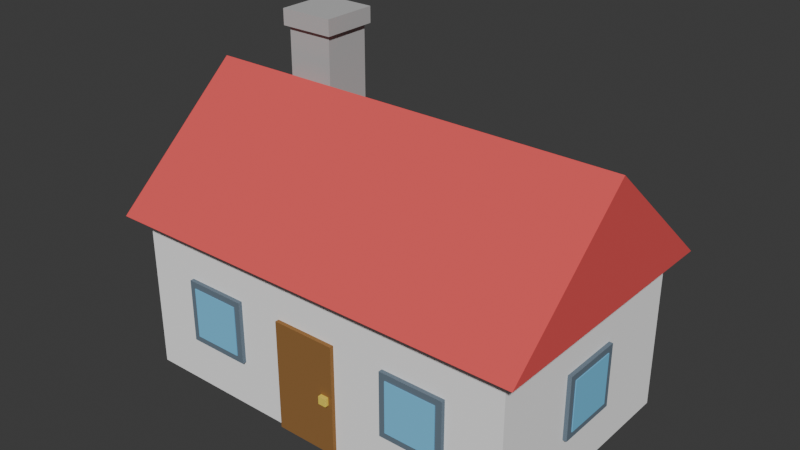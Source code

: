 # Source: Casa_1.blend  (saved by Blender 5.2.45; exported with 4.5.12 LTS)
import bpy
from mathutils import Matrix  # noqa: F401  (used for matrix-valued properties, if any)

bpy.ops.wm.read_factory_settings(use_empty=True)
scene = bpy.context.scene
scene.name = 'Scene'

# ---- collections
col_collection = bpy.data.collections.new('Collection'); scene.collection.children.link(col_collection)

# ---- materials (node trees are filled in below, after node groups)
mat_mat_paredes = bpy.data.materials.new('Mat_Paredes')
mat_mat_telhado = bpy.data.materials.new('Mat_Telhado')
mat_mat_chamine = bpy.data.materials.new('Mat_Chamine')
mat_mat_porta = bpy.data.materials.new('Mat_Porta')
mat_mat_macaneta = bpy.data.materials.new('Mat_Macaneta')
mat_mat_moldura = bpy.data.materials.new('Mat_Moldura')
mat_mat_vidro = bpy.data.materials.new('Mat_Vidro')

# ---- material node trees
mat_mat_paredes.use_nodes = True; mat_mat_paredes.node_tree.nodes.clear()
_N = mat_mat_paredes.node_tree.nodes; _L = mat_mat_paredes.node_tree.links
n0 = _N.new('ShaderNodeBsdfPrincipled'); n0.name = 'Principled BSDF'; n0.location = (-200, 100)
n0.inputs[0].default_value = (1.0, 1.0, 1.0, 1.0)
n0.inputs[2].default_value = 0.9
n0.inputs[10].default_value = 0.005
n0.inputs[13].default_value = 0.1
n1 = _N.new('ShaderNodeOutputMaterial'); n1.name = 'Material Output'; n1.location = (200, 100)
_L.new(n0.outputs[0], n1.inputs[0])
n1.is_active_output = True
mat_mat_telhado.use_nodes = True; mat_mat_telhado.node_tree.nodes.clear()
_N = mat_mat_telhado.node_tree.nodes; _L = mat_mat_telhado.node_tree.links
n0 = _N.new('ShaderNodeBsdfPrincipled'); n0.name = 'Principled BSDF'; n0.location = (-200, 100)
n0.inputs[0].default_value = (0.8, 0.1, 0.1, 1.0)
n0.inputs[2].default_value = 0.9
n0.inputs[10].default_value = 0.005
n0.inputs[13].default_value = 0.1
n1 = _N.new('ShaderNodeOutputMaterial'); n1.name = 'Material Output'; n1.location = (200, 100)
_L.new(n0.outputs[0], n1.inputs[0])
n1.is_active_output = True
mat_mat_chamine.use_nodes = True; mat_mat_chamine.node_tree.nodes.clear()
_N = mat_mat_chamine.node_tree.nodes; _L = mat_mat_chamine.node_tree.links
n0 = _N.new('ShaderNodeBsdfPrincipled'); n0.name = 'Principled BSDF'; n0.location = (-200, 100)
n0.inputs[0].default_value = (0.5, 0.5, 0.5, 1.0)
n0.inputs[2].default_value = 0.9
n0.inputs[10].default_value = 0.005
n0.inputs[13].default_value = 0.1
n1 = _N.new('ShaderNodeOutputMaterial'); n1.name = 'Material Output'; n1.location = (200, 100)
_L.new(n0.outputs[0], n1.inputs[0])
n1.is_active_output = True
mat_mat_porta.use_nodes = True; mat_mat_porta.node_tree.nodes.clear()
_N = mat_mat_porta.node_tree.nodes; _L = mat_mat_porta.node_tree.links
n0 = _N.new('ShaderNodeBsdfPrincipled'); n0.name = 'Principled BSDF'; n0.location = (-200, 100)
n0.inputs[0].default_value = (0.3, 0.15, 0.05, 1.0)
n0.inputs[2].default_value = 0.9
n0.inputs[10].default_value = 0.005
n0.inputs[13].default_value = 0.1
n1 = _N.new('ShaderNodeOutputMaterial'); n1.name = 'Material Output'; n1.location = (200, 100)
_L.new(n0.outputs[0], n1.inputs[0])
n1.is_active_output = True
mat_mat_macaneta.use_nodes = True; mat_mat_macaneta.node_tree.nodes.clear()
_N = mat_mat_macaneta.node_tree.nodes; _L = mat_mat_macaneta.node_tree.links
n0 = _N.new('ShaderNodeBsdfPrincipled'); n0.name = 'Principled BSDF'; n0.location = (-200, 100)
n0.inputs[0].default_value = (0.9, 0.7, 0.1, 1.0)
n0.inputs[2].default_value = 0.3
n0.inputs[10].default_value = 0.005
n0.inputs[13].default_value = 0.1
n1 = _N.new('ShaderNodeOutputMaterial'); n1.name = 'Material Output'; n1.location = (200, 100)
_L.new(n0.outputs[0], n1.inputs[0])
n1.is_active_output = True
mat_mat_moldura.use_nodes = True; mat_mat_moldura.node_tree.nodes.clear()
_N = mat_mat_moldura.node_tree.nodes; _L = mat_mat_moldura.node_tree.links
n0 = _N.new('ShaderNodeBsdfPrincipled'); n0.name = 'Principled BSDF'; n0.location = (-200, 100)
n0.inputs[0].default_value = (0.15, 0.2, 0.25, 1.0)
n0.inputs[2].default_value = 0.9
n0.inputs[10].default_value = 0.005
n0.inputs[13].default_value = 0.1
n1 = _N.new('ShaderNodeOutputMaterial'); n1.name = 'Material Output'; n1.location = (200, 100)
_L.new(n0.outputs[0], n1.inputs[0])
n1.is_active_output = True
mat_mat_vidro.use_nodes = True; mat_mat_vidro.node_tree.nodes.clear()
_N = mat_mat_vidro.node_tree.nodes; _L = mat_mat_vidro.node_tree.links
n0 = _N.new('ShaderNodeBsdfPrincipled'); n0.name = 'Principled BSDF'; n0.location = (-200, 100)
n0.inputs[0].default_value = (0.2, 0.6, 0.9, 1.0)
n0.inputs[2].default_value = 0.1
n0.inputs[10].default_value = 0.005
n0.inputs[13].default_value = 0.1
n1 = _N.new('ShaderNodeOutputMaterial'); n1.name = 'Material Output'; n1.location = (200, 100)
_L.new(n0.outputs[0], n1.inputs[0])
n1.is_active_output = True

# ---- world
world_world = bpy.data.worlds.new('World'); scene.world = world_world
world_world.use_nodes = True; world_world.node_tree.nodes.clear()
_N = world_world.node_tree.nodes; _L = world_world.node_tree.links
n0 = _N.new('ShaderNodeOutputWorld'); n0.name = 'World Output'; n0.location = (200, 100)
n1 = _N.new('ShaderNodeBackground'); n1.name = 'Background'; n1.location = (-200, 100)
n1.inputs[0].default_value = (0.05088, 0.05088, 0.05088, 1.0)
_L.new(n1.outputs[0], n0.inputs[0])
n0.is_active_output = True
world_world.color = (0.05088, 0.05088, 0.05088)
world_world.sun_shadow_jitter_overblur = 0.0

# ---- meshes
me_cube = bpy.data.meshes.new('Cube')
me_cube.from_pydata([(-1.0, -1.0, -1.0), (-1.0, -1.0, 1.0), (-1.0, 1.0, -1.0), (-1.0, 1.0, 1.0), (1.0, -1.0, -1.0), (1.0, -1.0, 1.0), (1.0, 1.0, -1.0), (1.0, 1.0, 1.0)], [], [(0, 1, 3, 2), (2, 3, 7, 6), (6, 7, 5, 4), (4, 5, 1, 0), (2, 6, 4, 0), (7, 3, 1, 5)])
_uv = me_cube.uv_layers.new(name='UVMap')
_uv.uv.foreach_set('vector', [0.375, 0.0, 0.625, 0.0, 0.625, 0.25, 0.375, 0.25, 0.375, 0.25, 0.625, 0.25, 0.625, 0.5, 0.375, 0.5, 0.375, 0.5, 0.625, 0.5, 0.625, 0.75, 0.375, 0.75, 0.375, 0.75, 0.625, 0.75, 0.625, 1.0, 0.375, 1.0, 0.125, 0.5, 0.375, 0.5, 0.375, 0.75, 0.125, 0.75, 0.625, 0.5, 0.875, 0.5, 0.875, 0.75, 0.625, 0.75])
me_cube.materials.append(mat_mat_paredes)
me_cube.update()
me_roofmesh = bpy.data.meshes.new('RoofMesh')
me_roofmesh.from_pydata([(-2.7, -1.7, 2.0), (2.7, -1.7, 2.0), (2.7, 1.7, 2.0), (-2.7, 1.7, 2.0), (-2.7, 0.0, 3.5), (2.7, 0.0, 3.5)], [], [(0, 3, 2, 1), (0, 1, 5, 4), (2, 3, 4, 5), (0, 4, 3), (1, 2, 5)])
me_roofmesh.materials.append(mat_mat_telhado)
me_roofmesh.update()
me_cube_001 = bpy.data.meshes.new('Cube.001')
me_cube_001.from_pydata([(-1.0, -1.0, -1.0), (-1.0, -1.0, 1.0), (-1.0, 1.0, -1.0), (-1.0, 1.0, 1.0), (1.0, -1.0, -1.0), (1.0, -1.0, 1.0), (1.0, 1.0, -1.0), (1.0, 1.0, 1.0)], [], [(0, 1, 3, 2), (2, 3, 7, 6), (6, 7, 5, 4), (4, 5, 1, 0), (2, 6, 4, 0), (7, 3, 1, 5)])
_uv = me_cube_001.uv_layers.new(name='UVMap')
_uv.uv.foreach_set('vector', [0.375, 0.0, 0.625, 0.0, 0.625, 0.25, 0.375, 0.25, 0.375, 0.25, 0.625, 0.25, 0.625, 0.5, 0.375, 0.5, 0.375, 0.5, 0.625, 0.5, 0.625, 0.75, 0.375, 0.75, 0.375, 0.75, 0.625, 0.75, 0.625, 1.0, 0.375, 1.0, 0.125, 0.5, 0.375, 0.5, 0.375, 0.75, 0.125, 0.75, 0.625, 0.5, 0.875, 0.5, 0.875, 0.75, 0.625, 0.75])
me_cube_001.materials.append(mat_mat_chamine)
me_cube_001.update()
me_cube_002 = bpy.data.meshes.new('Cube.002')
me_cube_002.from_pydata([(-1.0, -1.0, -1.0), (-1.0, -1.0, 1.0), (-1.0, 1.0, -1.0), (-1.0, 1.0, 1.0), (1.0, -1.0, -1.0), (1.0, -1.0, 1.0), (1.0, 1.0, -1.0), (1.0, 1.0, 1.0)], [], [(0, 1, 3, 2), (2, 3, 7, 6), (6, 7, 5, 4), (4, 5, 1, 0), (2, 6, 4, 0), (7, 3, 1, 5)])
_uv = me_cube_002.uv_layers.new(name='UVMap')
_uv.uv.foreach_set('vector', [0.375, 0.0, 0.625, 0.0, 0.625, 0.25, 0.375, 0.25, 0.375, 0.25, 0.625, 0.25, 0.625, 0.5, 0.375, 0.5, 0.375, 0.5, 0.625, 0.5, 0.625, 0.75, 0.375, 0.75, 0.375, 0.75, 0.625, 0.75, 0.625, 1.0, 0.375, 1.0, 0.125, 0.5, 0.375, 0.5, 0.375, 0.75, 0.125, 0.75, 0.625, 0.5, 0.875, 0.5, 0.875, 0.75, 0.625, 0.75])
me_cube_002.materials.append(mat_mat_chamine)
me_cube_002.update()
me_cube_003 = bpy.data.meshes.new('Cube.003')
me_cube_003.from_pydata([(-1.0, -1.0, -1.0), (-1.0, -1.0, 1.0), (-1.0, 1.0, -1.0), (-1.0, 1.0, 1.0), (1.0, -1.0, -1.0), (1.0, -1.0, 1.0), (1.0, 1.0, -1.0), (1.0, 1.0, 1.0)], [], [(0, 1, 3, 2), (2, 3, 7, 6), (6, 7, 5, 4), (4, 5, 1, 0), (2, 6, 4, 0), (7, 3, 1, 5)])
_uv = me_cube_003.uv_layers.new(name='UVMap')
_uv.uv.foreach_set('vector', [0.375, 0.0, 0.625, 0.0, 0.625, 0.25, 0.375, 0.25, 0.375, 0.25, 0.625, 0.25, 0.625, 0.5, 0.375, 0.5, 0.375, 0.5, 0.625, 0.5, 0.625, 0.75, 0.375, 0.75, 0.375, 0.75, 0.625, 0.75, 0.625, 1.0, 0.375, 1.0, 0.125, 0.5, 0.375, 0.5, 0.375, 0.75, 0.125, 0.75, 0.625, 0.5, 0.875, 0.5, 0.875, 0.75, 0.625, 0.75])
me_cube_003.materials.append(mat_mat_porta)
me_cube_003.update()
me_cube_004 = bpy.data.meshes.new('Cube.004')
me_cube_004.from_pydata([(-1.0, -1.0, -1.0), (-1.0, -1.0, 1.0), (-1.0, 1.0, -1.0), (-1.0, 1.0, 1.0), (1.0, -1.0, -1.0), (1.0, -1.0, 1.0), (1.0, 1.0, -1.0), (1.0, 1.0, 1.0)], [], [(0, 1, 3, 2), (2, 3, 7, 6), (6, 7, 5, 4), (4, 5, 1, 0), (2, 6, 4, 0), (7, 3, 1, 5)])
_uv = me_cube_004.uv_layers.new(name='UVMap')
_uv.uv.foreach_set('vector', [0.375, 0.0, 0.625, 0.0, 0.625, 0.25, 0.375, 0.25, 0.375, 0.25, 0.625, 0.25, 0.625, 0.5, 0.375, 0.5, 0.375, 0.5, 0.625, 0.5, 0.625, 0.75, 0.375, 0.75, 0.375, 0.75, 0.625, 0.75, 0.625, 1.0, 0.375, 1.0, 0.125, 0.5, 0.375, 0.5, 0.375, 0.75, 0.125, 0.75, 0.625, 0.5, 0.875, 0.5, 0.875, 0.75, 0.625, 0.75])
me_cube_004.materials.append(mat_mat_macaneta)
me_cube_004.update()
me_cube_005 = bpy.data.meshes.new('Cube.005')
me_cube_005.from_pydata([(-1.0, -1.0, -1.0), (-1.0, -1.0, 1.0), (-1.0, 1.0, -1.0), (-1.0, 1.0, 1.0), (1.0, -1.0, -1.0), (1.0, -1.0, 1.0), (1.0, 1.0, -1.0), (1.0, 1.0, 1.0)], [], [(0, 1, 3, 2), (2, 3, 7, 6), (6, 7, 5, 4), (4, 5, 1, 0), (2, 6, 4, 0), (7, 3, 1, 5)])
_uv = me_cube_005.uv_layers.new(name='UVMap')
_uv.uv.foreach_set('vector', [0.375, 0.0, 0.625, 0.0, 0.625, 0.25, 0.375, 0.25, 0.375, 0.25, 0.625, 0.25, 0.625, 0.5, 0.375, 0.5, 0.375, 0.5, 0.625, 0.5, 0.625, 0.75, 0.375, 0.75, 0.375, 0.75, 0.625, 0.75, 0.625, 1.0, 0.375, 1.0, 0.125, 0.5, 0.375, 0.5, 0.375, 0.75, 0.125, 0.75, 0.625, 0.5, 0.875, 0.5, 0.875, 0.75, 0.625, 0.75])
me_cube_005.materials.append(mat_mat_moldura)
me_cube_005.update()
me_cube_006 = bpy.data.meshes.new('Cube.006')
me_cube_006.from_pydata([(-1.0, -1.0, -1.0), (-1.0, -1.0, 1.0), (-1.0, 1.0, -1.0), (-1.0, 1.0, 1.0), (1.0, -1.0, -1.0), (1.0, -1.0, 1.0), (1.0, 1.0, -1.0), (1.0, 1.0, 1.0)], [], [(0, 1, 3, 2), (2, 3, 7, 6), (6, 7, 5, 4), (4, 5, 1, 0), (2, 6, 4, 0), (7, 3, 1, 5)])
_uv = me_cube_006.uv_layers.new(name='UVMap')
_uv.uv.foreach_set('vector', [0.375, 0.0, 0.625, 0.0, 0.625, 0.25, 0.375, 0.25, 0.375, 0.25, 0.625, 0.25, 0.625, 0.5, 0.375, 0.5, 0.375, 0.5, 0.625, 0.5, 0.625, 0.75, 0.375, 0.75, 0.375, 0.75, 0.625, 0.75, 0.625, 1.0, 0.375, 1.0, 0.125, 0.5, 0.375, 0.5, 0.375, 0.75, 0.125, 0.75, 0.625, 0.5, 0.875, 0.5, 0.875, 0.75, 0.625, 0.75])
me_cube_006.materials.append(mat_mat_vidro)
me_cube_006.update()
me_cube_007 = bpy.data.meshes.new('Cube.007')
me_cube_007.from_pydata([(-1.0, -1.0, -1.0), (-1.0, -1.0, 1.0), (-1.0, 1.0, -1.0), (-1.0, 1.0, 1.0), (1.0, -1.0, -1.0), (1.0, -1.0, 1.0), (1.0, 1.0, -1.0), (1.0, 1.0, 1.0)], [], [(0, 1, 3, 2), (2, 3, 7, 6), (6, 7, 5, 4), (4, 5, 1, 0), (2, 6, 4, 0), (7, 3, 1, 5)])
_uv = me_cube_007.uv_layers.new(name='UVMap')
_uv.uv.foreach_set('vector', [0.375, 0.0, 0.625, 0.0, 0.625, 0.25, 0.375, 0.25, 0.375, 0.25, 0.625, 0.25, 0.625, 0.5, 0.375, 0.5, 0.375, 0.5, 0.625, 0.5, 0.625, 0.75, 0.375, 0.75, 0.375, 0.75, 0.625, 0.75, 0.625, 1.0, 0.375, 1.0, 0.125, 0.5, 0.375, 0.5, 0.375, 0.75, 0.125, 0.75, 0.625, 0.5, 0.875, 0.5, 0.875, 0.75, 0.625, 0.75])
me_cube_007.materials.append(mat_mat_moldura)
me_cube_007.update()
me_cube_008 = bpy.data.meshes.new('Cube.008')
me_cube_008.from_pydata([(-1.0, -1.0, -1.0), (-1.0, -1.0, 1.0), (-1.0, 1.0, -1.0), (-1.0, 1.0, 1.0), (1.0, -1.0, -1.0), (1.0, -1.0, 1.0), (1.0, 1.0, -1.0), (1.0, 1.0, 1.0)], [], [(0, 1, 3, 2), (2, 3, 7, 6), (6, 7, 5, 4), (4, 5, 1, 0), (2, 6, 4, 0), (7, 3, 1, 5)])
_uv = me_cube_008.uv_layers.new(name='UVMap')
_uv.uv.foreach_set('vector', [0.375, 0.0, 0.625, 0.0, 0.625, 0.25, 0.375, 0.25, 0.375, 0.25, 0.625, 0.25, 0.625, 0.5, 0.375, 0.5, 0.375, 0.5, 0.625, 0.5, 0.625, 0.75, 0.375, 0.75, 0.375, 0.75, 0.625, 0.75, 0.625, 1.0, 0.375, 1.0, 0.125, 0.5, 0.375, 0.5, 0.375, 0.75, 0.125, 0.75, 0.625, 0.5, 0.875, 0.5, 0.875, 0.75, 0.625, 0.75])
me_cube_008.materials.append(mat_mat_vidro)
me_cube_008.update()
me_cube_009 = bpy.data.meshes.new('Cube.009')
me_cube_009.from_pydata([(-1.0, -1.0, -1.0), (-1.0, -1.0, 1.0), (-1.0, 1.0, -1.0), (-1.0, 1.0, 1.0), (1.0, -1.0, -1.0), (1.0, -1.0, 1.0), (1.0, 1.0, -1.0), (1.0, 1.0, 1.0)], [], [(0, 1, 3, 2), (2, 3, 7, 6), (6, 7, 5, 4), (4, 5, 1, 0), (2, 6, 4, 0), (7, 3, 1, 5)])
_uv = me_cube_009.uv_layers.new(name='UVMap')
_uv.uv.foreach_set('vector', [0.375, 0.0, 0.625, 0.0, 0.625, 0.25, 0.375, 0.25, 0.375, 0.25, 0.625, 0.25, 0.625, 0.5, 0.375, 0.5, 0.375, 0.5, 0.625, 0.5, 0.625, 0.75, 0.375, 0.75, 0.375, 0.75, 0.625, 0.75, 0.625, 1.0, 0.375, 1.0, 0.125, 0.5, 0.375, 0.5, 0.375, 0.75, 0.125, 0.75, 0.625, 0.5, 0.875, 0.5, 0.875, 0.75, 0.625, 0.75])
me_cube_009.materials.append(mat_mat_moldura)
me_cube_009.update()
me_cube_010 = bpy.data.meshes.new('Cube.010')
me_cube_010.from_pydata([(-1.0, -1.0, -1.0), (-1.0, -1.0, 1.0), (-1.0, 1.0, -1.0), (-1.0, 1.0, 1.0), (1.0, -1.0, -1.0), (1.0, -1.0, 1.0), (1.0, 1.0, -1.0), (1.0, 1.0, 1.0)], [], [(0, 1, 3, 2), (2, 3, 7, 6), (6, 7, 5, 4), (4, 5, 1, 0), (2, 6, 4, 0), (7, 3, 1, 5)])
_uv = me_cube_010.uv_layers.new(name='UVMap')
_uv.uv.foreach_set('vector', [0.375, 0.0, 0.625, 0.0, 0.625, 0.25, 0.375, 0.25, 0.375, 0.25, 0.625, 0.25, 0.625, 0.5, 0.375, 0.5, 0.375, 0.5, 0.625, 0.5, 0.625, 0.75, 0.375, 0.75, 0.375, 0.75, 0.625, 0.75, 0.625, 1.0, 0.375, 1.0, 0.125, 0.5, 0.375, 0.5, 0.375, 0.75, 0.125, 0.75, 0.625, 0.5, 0.875, 0.5, 0.875, 0.75, 0.625, 0.75])
me_cube_010.materials.append(mat_mat_vidro)
me_cube_010.update()

# ---- objects
ob_paredes = bpy.data.objects.new('Paredes', me_cube)
ob_telhado = bpy.data.objects.new('Telhado', me_roofmesh)
ob_chamine_base = bpy.data.objects.new('Chamine_Base', me_cube_001)
ob_chamine_topo = bpy.data.objects.new('Chamine_Topo', me_cube_002)
ob_porta = bpy.data.objects.new('Porta', me_cube_003)
ob_macaneta = bpy.data.objects.new('Macaneta', me_cube_004)
ob_janela_esq_moldura = bpy.data.objects.new('Janela_Esq_Moldura', me_cube_005)
ob_janela_esq_vidro = bpy.data.objects.new('Janela_Esq_Vidro', me_cube_006)
ob_janela_dir_moldura = bpy.data.objects.new('Janela_Dir_Moldura', me_cube_007)
ob_janela_dir_vidro = bpy.data.objects.new('Janela_Dir_Vidro', me_cube_008)
ob_janela_lateral_moldura = bpy.data.objects.new('Janela_Lateral_Moldura', me_cube_009)
ob_janela_lateral_vidro = bpy.data.objects.new('Janela_Lateral_Vidro', me_cube_010)

# ---- transforms, parenting, visibility, modifiers, constraints
ob_paredes.location = (0.0, 0.0, 1.0)
ob_paredes.scale = (2.5, 1.5, 1.0)
ob_telhado.location = (0.0, 0.0, 0.0)
ob_chamine_base.location = (-1.5, 0.5, 3.0)
ob_chamine_base.scale = (0.3, 0.3, 1.0)
ob_chamine_topo.location = (-1.5, 0.5, 4.1)
ob_chamine_topo.scale = (0.35, 0.35, 0.1)
ob_porta.location = (-0.05035, -1.5, 0.7)
ob_porta.scale = (0.4, 0.05, 0.7)
ob_macaneta.location = (0.2497, -1.55, 0.7)
ob_macaneta.scale = (0.05, 0.05, 0.05)
ob_janela_esq_moldura.location = (-1.428, -1.5, 1.0)
ob_janela_esq_moldura.scale = (0.4, 0.05, 0.4)
ob_janela_esq_vidro.location = (-1.428, -1.5, 1.0)
ob_janela_esq_vidro.scale = (0.32, 0.06, 0.32)
ob_janela_dir_moldura.location = (1.412, -1.5, 1.0)
ob_janela_dir_moldura.scale = (0.4, 0.05, 0.4)
ob_janela_dir_vidro.location = (1.412, -1.5, 1.0)
ob_janela_dir_vidro.scale = (0.32, 0.06, 0.32)
ob_janela_lateral_moldura.location = (2.5, 0.0, 1.0)
ob_janela_lateral_moldura.rotation_euler = (0.0, 0.0, 1.571)
ob_janela_lateral_moldura.scale = (0.4, 0.05, 0.4)
ob_janela_lateral_vidro.location = (2.5, 0.0, 1.0)
ob_janela_lateral_vidro.rotation_euler = (0.0, 0.0, 1.571)
ob_janela_lateral_vidro.scale = (0.32, 0.06, 0.32)

# ---- collection membership
col_collection.objects.link(ob_paredes)
col_collection.objects.link(ob_telhado)
col_collection.objects.link(ob_chamine_base)
col_collection.objects.link(ob_chamine_topo)
col_collection.objects.link(ob_porta)
col_collection.objects.link(ob_macaneta)
col_collection.objects.link(ob_janela_esq_moldura)
col_collection.objects.link(ob_janela_esq_vidro)
col_collection.objects.link(ob_janela_dir_moldura)
col_collection.objects.link(ob_janela_dir_vidro)
col_collection.objects.link(ob_janela_lateral_moldura)
col_collection.objects.link(ob_janela_lateral_vidro)

# ---- scene / render settings (as saved in the file)
scene.frame_start = 1; scene.frame_end = 250; scene.frame_set(1)
scene.render.engine = 'BLENDER_EEVEE_NEXT'
scene.render.bake_bias = 0.0
scene.render.bake_samples = 0
scene.render.compositor_device = 'GPU'
scene.eevee.use_volume_custom_range = False
scene.eevee.fast_gi_thickness_near = 0.1
scene.eevee.fast_gi_thickness_far = 0.0
scene.eevee.ray_tracing_options.screen_trace_thickness = 0.1
bpy.context.view_layer.update()

# ---- added for rendering (the .blend has no active camera and no usable light): camera, sun
cam_auto = bpy.data.cameras.new('AutoCamera')
cam_auto.lens = 50.0
cam_auto.sensor_width = 36.0
cam_auto.clip_end = 1000.0
ob_auto_camera = bpy.data.objects.new('AutoCamera', cam_auto)
scene.collection.objects.link(ob_auto_camera)
ob_auto_camera.location = (7.06813, -8.48176, 7.75451)
ob_auto_camera.rotation_euler = (1.09748, -7.21219e-08, 0.694738)
scene.camera = ob_auto_camera
light_auto_sun = bpy.data.lights.new('AutoSun', 'SUN')
light_auto_sun.energy = 3.0
light_auto_sun.angle = 0.0523599
ob_auto_sun = bpy.data.objects.new('AutoSun', light_auto_sun)
scene.collection.objects.link(ob_auto_sun)
ob_auto_sun.rotation_euler = (0.872665, 0.174533, 0.523599)
bpy.context.view_layer.update()
